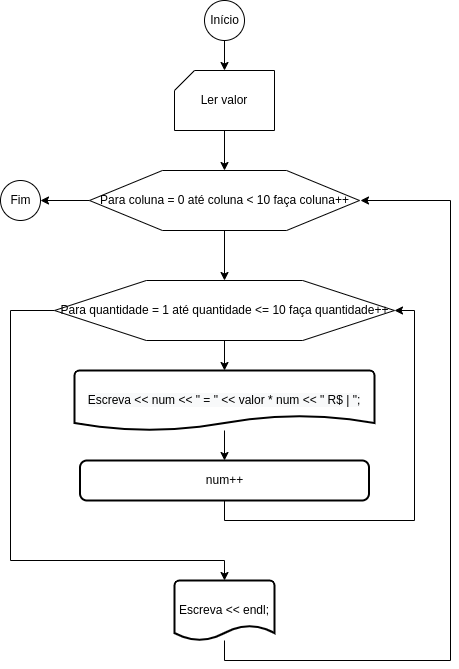

The diagram above was exported from draw.io. Its source (the exported page's mxGraphModel, read from the mxfile embedded in the PNG):
<mxGraphModel dx="786" dy="481" grid="1" gridSize="10" guides="1" tooltips="1" connect="1" arrows="1" fold="1" page="1" pageScale="1" pageWidth="827" pageHeight="1169" math="0" shadow="0">
  <root>
    <mxCell id="0" />
    <mxCell id="1" parent="0" />
    <mxCell id="dvnRAYETFIJYGeoHaVG1-91" value="" style="edgeStyle=orthogonalEdgeStyle;rounded=0;orthogonalLoop=1;jettySize=auto;html=1;" edge="1" parent="1" source="dvnRAYETFIJYGeoHaVG1-1" target="dvnRAYETFIJYGeoHaVG1-89">
      <mxGeometry relative="1" as="geometry" />
    </mxCell>
    <mxCell id="dvnRAYETFIJYGeoHaVG1-1" value="Início" style="verticalLabelPosition=middle;verticalAlign=middle;html=1;shape=mxgraph.flowchart.on-page_reference;labelPosition=center;align=center;" vertex="1" parent="1">
      <mxGeometry x="394" y="20" width="40" height="40" as="geometry" />
    </mxCell>
    <mxCell id="dvnRAYETFIJYGeoHaVG1-92" value="" style="edgeStyle=orthogonalEdgeStyle;rounded=0;orthogonalLoop=1;jettySize=auto;html=1;" edge="1" parent="1" source="dvnRAYETFIJYGeoHaVG1-89" target="dvnRAYETFIJYGeoHaVG1-90">
      <mxGeometry relative="1" as="geometry" />
    </mxCell>
    <mxCell id="dvnRAYETFIJYGeoHaVG1-89" value="Ler valor" style="verticalLabelPosition=middle;verticalAlign=middle;html=1;shape=card;whiteSpace=wrap;size=20;arcSize=12;labelPosition=center;align=center;" vertex="1" parent="1">
      <mxGeometry x="364" y="90" width="100" height="60" as="geometry" />
    </mxCell>
    <mxCell id="dvnRAYETFIJYGeoHaVG1-94" value="" style="edgeStyle=orthogonalEdgeStyle;rounded=0;orthogonalLoop=1;jettySize=auto;html=1;" edge="1" parent="1" source="dvnRAYETFIJYGeoHaVG1-90" target="dvnRAYETFIJYGeoHaVG1-93">
      <mxGeometry relative="1" as="geometry" />
    </mxCell>
    <mxCell id="dvnRAYETFIJYGeoHaVG1-100" style="edgeStyle=orthogonalEdgeStyle;rounded=0;orthogonalLoop=1;jettySize=auto;html=1;entryX=1;entryY=0.5;entryDx=0;entryDy=0;entryPerimeter=0;" edge="1" parent="1" source="dvnRAYETFIJYGeoHaVG1-90" target="dvnRAYETFIJYGeoHaVG1-99">
      <mxGeometry relative="1" as="geometry" />
    </mxCell>
    <mxCell id="dvnRAYETFIJYGeoHaVG1-90" value="Para coluna = 0 até coluna &amp;lt; 10 faça coluna++" style="verticalLabelPosition=middle;verticalAlign=middle;html=1;shape=hexagon;perimeter=hexagonPerimeter2;arcSize=6;size=0.27;labelPosition=center;align=center;" vertex="1" parent="1">
      <mxGeometry x="279" y="190" width="270" height="60" as="geometry" />
    </mxCell>
    <mxCell id="dvnRAYETFIJYGeoHaVG1-102" value="" style="edgeStyle=orthogonalEdgeStyle;rounded=0;orthogonalLoop=1;jettySize=auto;html=1;" edge="1" parent="1" source="dvnRAYETFIJYGeoHaVG1-93" target="dvnRAYETFIJYGeoHaVG1-101">
      <mxGeometry relative="1" as="geometry" />
    </mxCell>
    <mxCell id="dvnRAYETFIJYGeoHaVG1-109" style="edgeStyle=orthogonalEdgeStyle;rounded=0;orthogonalLoop=1;jettySize=auto;html=1;" edge="1" parent="1" source="dvnRAYETFIJYGeoHaVG1-93" target="dvnRAYETFIJYGeoHaVG1-106">
      <mxGeometry relative="1" as="geometry">
        <Array as="points">
          <mxPoint x="200" y="330" />
          <mxPoint x="200" y="580" />
          <mxPoint x="414" y="580" />
        </Array>
      </mxGeometry>
    </mxCell>
    <mxCell id="dvnRAYETFIJYGeoHaVG1-93" value="Para quantidade = 1 até quantidade &amp;lt;= 10 faça quantidade++" style="verticalLabelPosition=middle;verticalAlign=middle;html=1;shape=hexagon;perimeter=hexagonPerimeter2;arcSize=6;size=0.27;labelPosition=center;align=center;" vertex="1" parent="1">
      <mxGeometry x="244" y="300" width="340" height="60" as="geometry" />
    </mxCell>
    <mxCell id="dvnRAYETFIJYGeoHaVG1-104" style="edgeStyle=orthogonalEdgeStyle;rounded=0;orthogonalLoop=1;jettySize=auto;html=1;entryX=1;entryY=0.5;entryDx=0;entryDy=0;" edge="1" parent="1" source="dvnRAYETFIJYGeoHaVG1-95" target="dvnRAYETFIJYGeoHaVG1-93">
      <mxGeometry relative="1" as="geometry">
        <Array as="points">
          <mxPoint x="414" y="540" />
          <mxPoint x="604" y="540" />
          <mxPoint x="604" y="330" />
        </Array>
      </mxGeometry>
    </mxCell>
    <mxCell id="dvnRAYETFIJYGeoHaVG1-95" value="num++" style="rounded=1;whiteSpace=wrap;html=1;absoluteArcSize=1;arcSize=14;strokeWidth=2;" vertex="1" parent="1">
      <mxGeometry x="269.5" y="480" width="289" height="40" as="geometry" />
    </mxCell>
    <mxCell id="dvnRAYETFIJYGeoHaVG1-99" value="Fim" style="verticalLabelPosition=middle;verticalAlign=middle;html=1;shape=mxgraph.flowchart.on-page_reference;labelPosition=center;align=center;" vertex="1" parent="1">
      <mxGeometry x="190" y="200" width="40" height="40" as="geometry" />
    </mxCell>
    <mxCell id="dvnRAYETFIJYGeoHaVG1-103" value="" style="edgeStyle=orthogonalEdgeStyle;rounded=0;orthogonalLoop=1;jettySize=auto;html=1;" edge="1" parent="1" source="dvnRAYETFIJYGeoHaVG1-101" target="dvnRAYETFIJYGeoHaVG1-95">
      <mxGeometry relative="1" as="geometry" />
    </mxCell>
    <mxCell id="dvnRAYETFIJYGeoHaVG1-101" value="&lt;span style=&quot;color: rgb(0, 0, 0); font-family: Helvetica; font-size: 12px; font-style: normal; font-variant-ligatures: normal; font-variant-caps: normal; font-weight: 400; letter-spacing: normal; orphans: 2; text-align: center; text-indent: 0px; text-transform: none; widows: 2; word-spacing: 0px; -webkit-text-stroke-width: 0px; background-color: rgb(248, 249, 250); text-decoration-thickness: initial; text-decoration-style: initial; text-decoration-color: initial; float: none; display: inline !important;&quot;&gt;Escreva &amp;lt;&amp;lt; num &amp;lt;&amp;lt; &quot; = &quot; &amp;lt;&amp;lt; valor * num &amp;lt;&amp;lt; &quot; R$ | &quot;;&lt;/span&gt;" style="strokeWidth=2;html=1;shape=mxgraph.flowchart.document2;whiteSpace=wrap;size=0.25;" vertex="1" parent="1">
      <mxGeometry x="264" y="390" width="300" height="60" as="geometry" />
    </mxCell>
    <mxCell id="dvnRAYETFIJYGeoHaVG1-110" style="edgeStyle=orthogonalEdgeStyle;rounded=0;orthogonalLoop=1;jettySize=auto;html=1;" edge="1" parent="1" source="dvnRAYETFIJYGeoHaVG1-106">
      <mxGeometry relative="1" as="geometry">
        <mxPoint x="550" y="220" as="targetPoint" />
        <Array as="points">
          <mxPoint x="414" y="680" />
          <mxPoint x="640" y="680" />
          <mxPoint x="640" y="220" />
        </Array>
      </mxGeometry>
    </mxCell>
    <mxCell id="dvnRAYETFIJYGeoHaVG1-106" value="Escreva &amp;lt;&amp;lt; endl;" style="strokeWidth=2;html=1;shape=mxgraph.flowchart.document2;whiteSpace=wrap;size=0.25;" vertex="1" parent="1">
      <mxGeometry x="364" y="600" width="100" height="60" as="geometry" />
    </mxCell>
  </root>
</mxGraphModel>